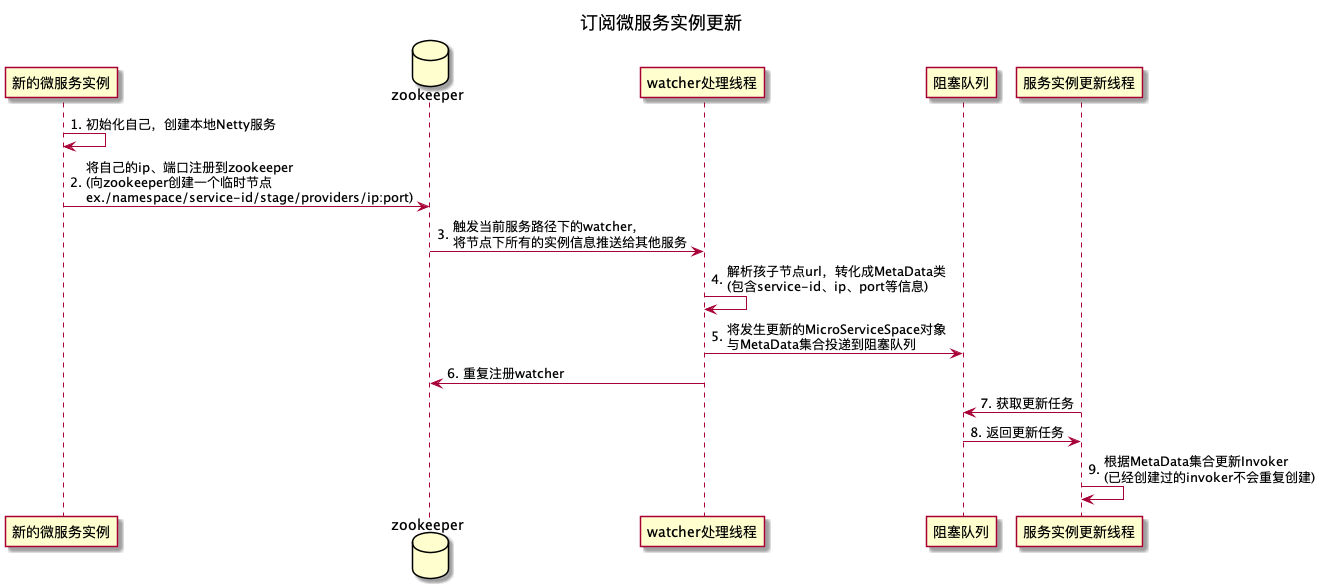

The diagram above was rendered by PlantUML. Its source (embedded in the PNG):
@startuml

title 订阅微服务实例更新

autonumber "."

participant 新的微服务实例
database zookeeper
participant watcher处理线程
participant 阻塞队列
participant 服务实例更新线程

新的微服务实例 -> 新的微服务实例: 初始化自己，创建本地Netty服务
新的微服务实例 -> zookeeper: 将自己的ip、端口注册到zookeeper\n(向zookeeper创建一个临时节点\nex./namespace/service-id/stage/providers/ip:port)
zookeeper -> watcher处理线程: 触发当前服务路径下的watcher，\n将节点下所有的实例信息推送给其他服务
watcher处理线程 -> watcher处理线程: 解析孩子节点url，转化成MetaData类\n(包含service-id、ip、port等信息)
watcher处理线程 -> 阻塞队列: 将发生更新的MicroServiceSpace对象\n与MetaData集合投递到阻塞队列
watcher处理线程 -> zookeeper: 重复注册watcher
服务实例更新线程 -> 阻塞队列: 获取更新任务
阻塞队列 -> 服务实例更新线程: 返回更新任务
服务实例更新线程 -> 服务实例更新线程: 根据MetaData集合更新Invoker\n(已经创建过的invoker不会重复创建)
@enduml